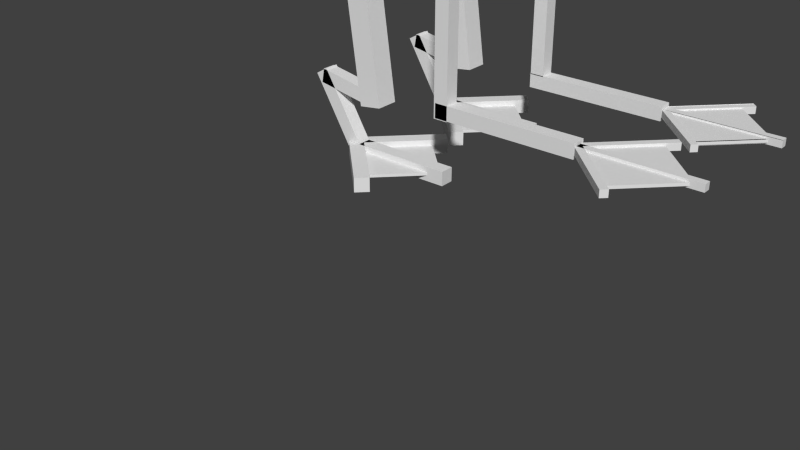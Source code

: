 # Source: aquatichorror.blend  (saved by Blender 2.72.0; exported with 4.5.12 LTS)
import bpy
from mathutils import Matrix  # noqa: F401  (used for matrix-valued properties, if any)

bpy.ops.wm.read_factory_settings(use_empty=True)
scene = bpy.context.scene
scene.name = 'Scene'

# ---- collections
col_collection_1 = bpy.data.collections.new('Collection 1'); scene.collection.children.link(col_collection_1)

# ---- materials (node trees are filled in below, after node groups)
mat_material = bpy.data.materials.new('Material')
mat_material.alpha_threshold = 0.0
mat_material.use_transparent_shadow = False
mat_material.roughness = 0.5
mat_material.line_color = (0.0, 0.0, 0.0, 1.0)

# ---- material node trees

# ---- world
world_world = bpy.data.worlds.new('World'); scene.world = world_world
world_world.color = (0.05088, 0.05088, 0.05088)
world_world.use_sun_shadow = False
world_world.sun_shadow_jitter_overblur = 0.0
world_world.cycles.sampling_method = 'MANUAL'
world_world.cycles.sample_map_resolution = 256

# ---- meshes
me_cube_001 = bpy.data.meshes.new('Cube.001')
me_cube_001.from_pydata([(5.055, 1.229, -4.627), (5.055, 1.479, -4.627), (5.722, 1.479, -4.627), (5.055, 1.229, 0.3728), (5.055, 1.479, 0.3728), (5.722, 1.479, 0.3728), (5.722, 1.229, 0.3728), (5.055, 1.229, -4.622), (5.055, 1.479, -4.622), (5.722, 1.479, -4.622), (5.722, 1.229, -4.622), (5.055, 1.229, 0.3778), (5.722, 1.479, 0.3778), (5.722, 1.229, 0.3778), (11.81, 1.333, -4.83), (14.17, 2.217, -4.83), (16.52, 1.333, -4.83), (14.17, 0.449, -4.83), (11.81, 1.333, -4.8), (14.17, 2.217, -4.8), (14.17, 0.449, -4.8), (11.81, 1.333, -4.734), (14.17, 2.217, -4.734), (16.52, 1.333, -4.734), (14.17, 0.449, -4.734), (14.17, 2.217, -4.819), (16.52, 1.333, -4.819), (14.17, 0.449, -4.819), (14.17, 2.217, -4.752), (16.52, 1.333, -4.752), (14.17, 0.449, -4.752), (11.55, 1.31, -4.862), (11.78, 1.399, -4.862), (14.61, 0.3381, -4.862), (11.55, 1.31, -4.695), (11.78, 1.399, -4.695), (14.61, 0.3381, -4.695), (14.38, 0.2497, -4.695), (11.78, 1.314, -4.862), (11.55, 1.403, -4.862), (14.61, 2.375, -4.862), (11.78, 1.314, -4.695), (11.55, 1.403, -4.695), (14.38, 2.463, -4.695), (14.61, 2.375, -4.695), (11.68, 1.291, -4.862), (11.68, 1.416, -4.862), (17.01, 1.416, -4.862), (17.01, 1.291, -4.862), (11.68, 1.291, -4.695), (11.68, 1.416, -4.695), (17.01, 1.291, -4.695), (14.17, 2.217, -4.743), (16.52, 1.333, -4.743), (14.17, 0.449, -4.743), (11.55, 1.31, -4.853), (11.78, 1.399, -4.853), (14.61, 0.3381, -4.853), (14.38, 0.2497, -4.853), (11.55, 1.31, -4.686), (14.61, 0.3381, -4.686), (14.38, 0.2497, -4.686), (11.78, 1.314, -4.853), (11.55, 1.403, -4.853), (14.38, 2.463, -4.853), (14.61, 2.375, -4.853), (11.55, 1.403, -4.686), (14.38, 2.463, -4.686), (14.61, 2.375, -4.686), (11.68, 1.416, -4.853), (17.01, 1.416, -4.853), (17.01, 1.291, -4.853), (11.68, 1.291, -4.686), (11.68, 1.416, -4.686), (17.01, 1.416, -4.686), (17.01, 1.291, -4.686), (5.043, 1.229, -4.936), (5.043, 1.479, -4.936), (11.71, 1.479, -4.936), (11.71, 1.229, -4.936), (5.043, 1.229, -4.603), (5.043, 1.479, -4.603), (11.71, 1.479, -4.603), (11.71, 1.229, -4.603), (11.88, -1.36, -4.479), (14.24, -0.4758, -4.479), (16.6, -1.36, -4.479), (14.24, -2.244, -4.479), (11.88, -1.36, -4.412), (14.24, -0.4758, -4.412), (16.6, -1.36, -4.412), (14.24, -2.244, -4.412), (11.75, -1.401, -4.522), (11.75, -1.276, -4.522), (17.09, -1.276, -4.522), (17.09, -1.401, -4.522), (11.75, -1.401, -4.355), (11.75, -1.276, -4.355), (17.09, -1.401, -4.355), (14.24, -0.4758, -4.412), (11.62, -1.382, -4.522), (11.86, -1.294, -4.522), (14.69, -2.354, -4.522), (14.45, -2.443, -4.522), (11.62, -1.382, -4.355), (11.86, -1.294, -4.355), (14.69, -2.354, -4.355), (14.45, -2.443, -4.355), (11.86, -1.378, -4.522), (11.62, -1.29, -4.522), (14.45, -0.2292, -4.522), (14.69, -0.3176, -4.522), (11.86, -1.378, -4.355), (11.62, -1.29, -4.355), (14.45, -0.2292, -4.355), (14.69, -0.3176, -4.355), (11.75, -1.276, -4.522), (17.09, -1.276, -4.522), (17.09, -1.401, -4.522), (11.75, -1.401, -4.355), (11.75, -1.276, -4.355), (17.09, -1.276, -4.355), (17.09, -1.401, -4.355), (5.119, -1.464, -4.605), (5.119, -1.214, -4.605), (11.79, -1.214, -4.605), (11.79, -1.464, -4.605), (5.119, -1.464, -4.272), (5.119, -1.214, -4.272), (11.79, -1.214, -4.272), (11.79, -1.464, -4.272), (5.055, -1.464, -4.621), (5.055, -1.214, -4.621), (5.722, -1.214, -4.621), (5.722, -1.464, -4.621), (5.055, -1.464, 0.3791), (5.055, -1.214, 0.3791), (5.722, -1.214, 0.3791), (5.722, -1.464, 0.3791), (8.945, -0.5, -0.03983), (8.945, 0.5, -0.03983), (10.28, 0.5, -0.03983), (10.28, -0.5, -0.03983), (8.945, -0.5, 0.2935), (8.945, 0.5, 0.2935), (10.28, 0.5, 0.2935), (10.28, -0.5, 0.2935), (8.945, -0.5, 0.6409), (8.945, 0.5, 0.6409), (10.28, 0.5, 0.6409), (10.28, -0.5, 0.6409), (8.945, -0.5, 1.641), (8.945, 0.5, 1.641), (10.28, 0.5, 1.641), (10.28, -0.5, 1.641), (6.963, -0.5, -0.03873), (6.963, 0.5, -0.03873), (8.963, 0.5, -0.03873), (8.963, -0.5, -0.03873), (6.963, -0.5, 1.628), (6.963, 0.5, 1.628), (8.963, 0.5, 1.628), (8.963, -0.5, 1.628), (5.862, -0.25, 0.4613), (5.862, 0.25, 0.4613), (7.195, 0.25, 0.4613), (7.195, -0.25, 0.4613), (5.862, -0.25, 1.128), (5.862, 0.25, 1.128), (7.195, 0.25, 1.128), (7.195, -0.25, 1.128), (4.904, -1.5, 0.3844), (4.904, 1.5, 0.3844), (5.904, 1.5, 0.3844), (5.904, -1.5, 0.3844), (4.904, -1.5, 0.8844), (4.904, 1.5, 0.8844), (5.904, 1.5, 0.8844), (5.904, -1.5, 0.8844), (4.893, -1.125, 0.8922), (4.893, 1.125, 0.8922), (6.226, 1.125, 0.8922), (6.226, -1.125, 0.8922), (4.893, -1.125, 1.892), (4.893, 1.125, 1.892), (6.226, 1.125, 1.892), (6.226, -1.125, 1.892), (2.903, -1.125, 0.6003), (2.903, 1.125, 0.6003), (4.903, 1.125, 0.6003), (4.903, -1.125, 0.6003), (2.903, -1.125, 2.267), (2.903, 1.125, 2.267), (4.903, 1.125, 2.267), (4.903, -1.125, 2.267), (0.9418, -1.125, 0.3133), (0.9418, 1.125, 0.3133), (2.942, 1.125, 0.3133), (2.942, -1.125, 0.3133), (0.9418, -1.125, 1.98), (0.9418, 1.125, 1.98), (2.942, 1.125, 1.98), (2.942, -1.125, 1.98), (-1.0, -1.0, -0.5096), (-1.0, 1.0, -0.5096), (1.0, 1.0, -0.5096), (1.0, -1.0, -0.5096), (-1.0, -1.0, 1.49), (-1.0, 1.0, 1.49), (1.0, 1.0, 1.49), (1.0, -1.0, 1.49), (-1.335, -1.5, -1.774), (-1.335, 1.5, -1.774), (1.332, 1.5, -1.774), (1.332, -1.5, -1.774), (-1.335, -1.5, -0.4409), (-1.335, 1.5, -0.4409), (1.332, 1.5, -0.4409), (1.332, -1.5, -0.4409), (2.498, -2.055, -6.07), (0.141, -1.171, -6.07), (2.498, -0.2875, -6.07), (4.855, -1.171, -6.07), (2.498, -2.055, -6.004), (0.141, -1.171, -6.004), (2.498, -0.2875, -6.004), (4.855, -1.171, -6.004), (0.8632, -1.398, -4.891), (0.8632, -0.9977, -4.891), (1.919, -0.9977, -4.817), (1.919, -1.398, -4.817), (-0.06547, -1.398, -1.59), (-0.06547, -0.9977, -1.59), (0.9908, -0.9977, -1.516), (0.9908, -1.398, -1.516), (1.002, -1.323, -4.874), (1.002, -1.073, -4.874), (1.118, -1.073, -4.546), (1.118, -1.323, -4.546), (-1.624, -1.323, -4.643), (-1.624, -1.073, -4.643), (-1.508, -1.073, -4.314), (-1.508, -1.323, -4.314), (0.1266, -1.323, -6.175), (0.1266, -1.073, -6.175), (0.6986, -1.073, -6.004), (0.6986, -1.323, -6.004), (-1.928, -1.323, -4.459), (-1.928, -1.073, -4.459), (-1.356, -1.073, -4.288), (-1.356, -1.323, -4.288), (3.267, -2.227, -6.204), (2.795, -2.403, -6.204), (-0.03315, -1.343, -6.204), (0.4383, -1.166, -6.204), (3.267, -2.227, -5.87), (2.795, -2.403, -5.87), (-0.03315, -1.343, -5.87), (0.4383, -1.166, -5.87), (2.795, -0.02924, -6.204), (3.267, -0.206, -6.204), (0.4383, -1.267, -6.204), (-0.03315, -1.09, -6.204), (2.795, -0.02924, -5.87), (3.267, -0.206, -5.87), (0.4383, -1.267, -5.87), (-0.03315, -1.09, -5.87), (5.271, -1.075, -6.204), (5.271, -1.325, -6.204), (-0.06273, -1.325, -6.204), (-0.06273, -1.075, -6.204), (5.271, -1.075, -5.87), (5.271, -1.325, -5.87), (-0.06273, -1.325, -5.87), (-0.06273, -1.075, -5.87), (2.498, 0.4096, -6.07), (0.141, 1.293, -6.07), (2.498, 2.177, -6.07), (4.855, 1.293, -6.07), (2.498, 0.4096, -6.004), (0.141, 1.293, -6.004), (2.498, 2.177, -6.004), (4.855, 1.293, -6.004), (0.8632, 1.067, -4.891), (0.8632, 1.467, -4.891), (1.919, 1.467, -4.817), (1.919, 1.067, -4.817), (-0.06547, 1.067, -1.59), (-0.06547, 1.467, -1.59), (0.9908, 1.467, -1.516), (0.9908, 1.067, -1.516), (1.002, 1.142, -4.874), (1.002, 1.392, -4.874), (1.118, 1.392, -4.546), (1.118, 1.142, -4.546), (-1.624, 1.142, -4.643), (-1.624, 1.392, -4.643), (-1.508, 1.392, -4.314), (-1.508, 1.142, -4.314), (0.1266, 1.142, -6.175), (0.1266, 1.392, -6.175), (0.6986, 1.392, -6.004), (0.6986, 1.142, -6.004), (-1.928, 1.142, -4.459), (-1.928, 1.392, -4.459), (-1.356, 1.392, -4.288), (-1.356, 1.142, -4.288), (3.267, 0.2383, -6.204), (2.795, 0.0615, -6.204), (-0.03315, 1.122, -6.204), (0.4383, 1.299, -6.204), (3.267, 0.2383, -5.87), (2.795, 0.0615, -5.87), (-0.03315, 1.122, -5.87), (0.4383, 1.299, -5.87), (2.795, 2.436, -6.204), (3.267, 2.259, -6.204), (0.4383, 1.198, -6.204), (-0.03315, 1.375, -6.204), (2.795, 2.436, -5.87), (3.267, 2.259, -5.87), (0.4383, 1.198, -5.87), (-0.03315, 1.375, -5.87), (5.271, 1.39, -6.204), (5.271, 1.14, -6.204), (-0.06273, 1.14, -6.204), (-0.06273, 1.39, -6.204), (5.271, 1.39, -5.87), (5.271, 1.14, -5.87), (-0.06273, 1.14, -5.87), (-0.06273, 1.39, -5.87)], [(8, 7), (9, 8), (52, 53), (53, 54)], [(3, 4, 1, 0), (4, 5, 2, 1), (6, 5, 4, 3), (12, 13, 10, 9), (13, 11, 7, 10), (14, 15, 16, 17), (21, 22, 19, 18), (24, 21, 18, 20), (24, 23, 22, 21), (28, 29, 26, 25), (29, 30, 27, 26), (34, 35, 32, 31), (35, 36, 33, 32), (37, 36, 35, 34), (41, 42, 39, 38), (44, 41, 38, 40), (44, 43, 42, 41), (49, 50, 46, 45), (51, 49, 45, 48), (45, 46, 47, 48), (60, 61, 58, 57), (61, 59, 55, 58), (55, 56, 57, 58), (66, 67, 64, 63), (67, 68, 65, 64), (62, 63, 64, 65), (73, 74, 70, 69), (74, 75, 71, 70), (75, 74, 73, 72), (80, 81, 77, 76), (81, 82, 78, 77), (82, 83, 79, 78), (83, 80, 76, 79), (76, 77, 78, 79), (83, 82, 81, 80), (88, 89, 85, 84), (89, 90, 86, 85), (90, 91, 87, 86), (91, 88, 84, 87), (84, 85, 86, 87), (91, 90, 89, 88), (96, 97, 93, 92), (98, 96, 92, 95), (92, 93, 94, 95), (104, 105, 101, 100), (105, 106, 102, 101), (106, 107, 103, 102), (107, 104, 100, 103), (100, 101, 102, 103), (107, 106, 105, 104), (112, 113, 109, 108), (113, 114, 110, 109), (114, 115, 111, 110), (115, 112, 108, 111), (108, 109, 110, 111), (115, 114, 113, 112), (120, 121, 117, 116), (121, 122, 118, 117), (122, 121, 120, 119), (127, 128, 124, 123), (128, 129, 125, 124), (129, 130, 126, 125), (130, 127, 123, 126), (123, 124, 125, 126), (130, 129, 128, 127), (135, 136, 132, 131), (136, 137, 133, 132), (137, 138, 134, 133), (138, 135, 131, 134), (131, 132, 133, 134), (138, 137, 136, 135), (143, 144, 140, 139), (144, 145, 141, 140), (145, 146, 142, 141), (146, 143, 139, 142), (139, 140, 141, 142), (146, 145, 144, 143), (151, 152, 148, 147), (152, 153, 149, 148), (153, 154, 150, 149), (154, 151, 147, 150), (147, 148, 149, 150), (154, 153, 152, 151), (159, 160, 156, 155), (160, 161, 157, 156), (161, 162, 158, 157), (162, 159, 155, 158), (155, 156, 157, 158), (162, 161, 160, 159), (167, 168, 164, 163), (168, 169, 165, 164), (169, 170, 166, 165), (170, 167, 163, 166), (163, 164, 165, 166), (170, 169, 168, 167), (175, 176, 172, 171), (176, 177, 173, 172), (177, 178, 174, 173), (178, 175, 171, 174), (171, 172, 173, 174), (178, 177, 176, 175), (183, 184, 180, 179), (184, 185, 181, 180), (185, 186, 182, 181), (186, 183, 179, 182), (179, 180, 181, 182), (186, 185, 184, 183), (191, 192, 188, 187), (192, 193, 189, 188), (193, 194, 190, 189), (194, 191, 187, 190), (187, 188, 189, 190), (194, 193, 192, 191), (199, 200, 196, 195), (200, 201, 197, 196), (201, 202, 198, 197), (202, 199, 195, 198), (195, 196, 197, 198), (202, 201, 200, 199), (207, 208, 204, 203), (208, 209, 205, 204), (209, 210, 206, 205), (210, 207, 203, 206), (203, 204, 205, 206), (210, 209, 208, 207), (215, 216, 212, 211), (216, 217, 213, 212), (217, 218, 214, 213), (218, 215, 211, 214), (211, 212, 213, 214), (218, 217, 216, 215), (223, 224, 220, 219), (224, 225, 221, 220), (225, 226, 222, 221), (226, 223, 219, 222), (219, 220, 221, 222), (226, 225, 224, 223), (231, 232, 228, 227), (232, 233, 229, 228), (233, 234, 230, 229), (234, 231, 227, 230), (227, 228, 229, 230), (234, 233, 232, 231), (239, 240, 236, 235), (240, 241, 237, 236), (241, 242, 238, 237), (242, 239, 235, 238), (235, 236, 237, 238), (242, 241, 240, 239), (247, 248, 244, 243), (248, 249, 245, 244), (249, 250, 246, 245), (250, 247, 243, 246), (243, 244, 245, 246), (250, 249, 248, 247), (251, 252, 253, 254), (255, 258, 257, 256), (251, 255, 256, 252), (252, 256, 257, 253), (253, 257, 258, 254), (255, 251, 254, 258), (259, 260, 261, 262), (263, 266, 265, 264), (259, 263, 264, 260), (260, 264, 265, 261), (261, 265, 266, 262), (263, 259, 262, 266), (267, 268, 269, 270), (271, 274, 273, 272), (267, 271, 272, 268), (268, 272, 273, 269), (269, 273, 274, 270), (271, 267, 270, 274), (279, 280, 276, 275), (280, 281, 277, 276), (281, 282, 278, 277), (282, 279, 275, 278), (275, 276, 277, 278), (282, 281, 280, 279), (287, 288, 284, 283), (288, 289, 285, 284), (289, 290, 286, 285), (290, 287, 283, 286), (283, 284, 285, 286), (290, 289, 288, 287), (295, 296, 292, 291), (296, 297, 293, 292), (297, 298, 294, 293), (298, 295, 291, 294), (291, 292, 293, 294), (298, 297, 296, 295), (303, 304, 300, 299), (304, 305, 301, 300), (305, 306, 302, 301), (306, 303, 299, 302), (299, 300, 301, 302), (306, 305, 304, 303), (307, 308, 309, 310), (311, 314, 313, 312), (307, 311, 312, 308), (308, 312, 313, 309), (309, 313, 314, 310), (311, 307, 310, 314), (315, 316, 317, 318), (319, 322, 321, 320), (315, 319, 320, 316), (316, 320, 321, 317), (317, 321, 322, 318), (319, 315, 318, 322), (323, 324, 325, 326), (327, 330, 329, 328), (323, 327, 328, 324), (324, 328, 329, 325), (325, 329, 330, 326), (327, 323, 326, 330)])
me_cube_001.materials.append(mat_material)
me_cube_001.use_remesh_preserve_volume = False
me_cube_001.use_remesh_preserve_attributes = False
me_cube_001.use_mirror_vertex_groups = False
me_cube_001.update()
arm_armature = bpy.data.armatures.new('Armature')  # bones are not reproduced

# ---- objects
ob_armature = bpy.data.objects.new('Armature', arm_armature)
ob_cube_002 = bpy.data.objects.new('Cube.002', me_cube_001)

# ---- transforms, parenting, visibility, modifiers, constraints
ob_armature.location = (-0.2647, 1.678, 2.003)
ob_armature.lineart.crease_threshold = 0.0
ob_cube_002.parent = ob_armature
ob_cube_002.matrix_parent_inverse = Matrix(((1.0, 0.0, 0.0, 0.2647), (0.0, 1.0, 0.0, -1.678), (0.0, 0.0, 1.0, -2.003), (0.0, 0.0, 0.0, 1.0)))
ob_cube_002.location = (-0.6216, -0.04457, 3.622)
ob_cube_002.scale = (0.3, 0.8, 0.6)
ob_cube_002.lineart.crease_threshold = 0.0
_vg = ob_cube_002.vertex_groups.new(name='Bone')
_vg = ob_cube_002.vertex_groups.new(name='Bone.001')
_vg.add([203, 204, 205, 206, 207, 208, 209, 210], 1.0, 'REPLACE')
_vg = ob_cube_002.vertex_groups.new(name='Bone.002')
for _i, _w in zip([195, 196, 197, 198, 199, 200, 201, 202], [0.653, 0.8144, 0.8693, 0.6464, 0.606, 0.7674, 0.774, 0.5511]): _vg.add([_i], _w, 'REPLACE')
_vg = ob_cube_002.vertex_groups.new(name='Bone.003')
for _i, _w in zip([187, 188, 189, 190, 191, 192, 194, 195, 196, 197, 198, 199, 200, 201, 202], [0.7601, 0.2217, 0.2043, 0.619, 0.5279, 0.05634, 0.4983, 0.347, 0.1856, 0.1307, 0.3536, 0.394, 0.2326, 0.226, 0.4489]): _vg.add([_i], _w, 'REPLACE')
_vg = ob_cube_002.vertex_groups.new(name='Bone.004')
_vg = ob_cube_002.vertex_groups.new(name='Bone.005')
for _i, _w in zip([163, 165, 166, 169, 170], [0.008078, 0.1321, 0.6293, 0.3881, 0.08093]): _vg.add([_i], _w, 'REPLACE')
_vg = ob_cube_002.vertex_groups.new(name='Bone.029')
for _i, _w in zip([155, 156, 157, 158, 159, 160, 161, 162, 166, 169, 170], [0.09549, 0.08882, 0.003148, 0.09296, 0.8759, 0.824, 0.5426, 0.8937, 0.1081, 0.06964, 0.7761]): _vg.add([_i], _w, 'REPLACE')
_vg = ob_cube_002.vertex_groups.new(name='Bone.032')
for _i, _w in zip([147, 148, 149, 150, 151, 152, 153, 154, 160, 161, 162], [1.0, 1.0, 1.0, 1.0, 1.0, 1.0, 1.0, 1.0, 0.0734, 0.3875, 0.01909]): _vg.add([_i], _w, 'REPLACE')
_vg = ob_cube_002.vertex_groups.new(name='Bone.030')
for _i, _w in zip([155, 156, 157, 158, 159, 160, 161, 162, 164, 165, 166, 169, 170], [0.8819, 0.8164, 0.522, 0.847, 0.1033, 0.09002, 0.03807, 0.06585, 0.07302, 0.6944, 0.1001, 0.4338, 0.03493]): _vg.add([_i], _w, 'REPLACE')
_vg = ob_cube_002.vertex_groups.new(name='Bone.031')
for _i, _w in zip([139, 140, 141, 142, 143, 144, 145, 146, 156, 157, 158, 161], [1.0, 1.0, 1.0, 1.0, 1.0, 1.0, 1.0, 1.0, 0.08559, 0.4387, 0.05516, 0.001596]): _vg.add([_i], _w, 'REPLACE')
_vg = ob_cube_002.vertex_groups.new(name='Bone.020')
_vg = ob_cube_002.vertex_groups.new(name='Bone.022')
for _i, _w in zip([3, 4, 5, 6, 164, 165, 168, 169], [0.4674, 0.4951, 0.492, 0.2774, 0.1052, 0.0008669, 0.9851, 0.08871]): _vg.add([_i], _w, 'REPLACE')
_vg = ob_cube_002.vertex_groups.new(name='Bone.023')
for _i, _w in zip([0, 1, 2, 3, 4, 5, 6, 7, 8, 9, 10, 11, 12, 13, 76, 77, 80, 81], [0.9988, 0.9991, 0.9989, 0.5326, 0.5049, 0.508, 0.7226, 1.0, 1.0, 1.0, 1.0, 1.0, 1.0, 1.0, 0.4982, 0.4984, 0.4895, 0.4895]): _vg.add([_i], _w, 'REPLACE')
_vg = ob_cube_002.vertex_groups.new(name='Bone.026')
for _i, _w in zip([76, 77, 78, 79, 80, 81, 82, 83], [0.5018, 0.5016, 0.9919, 0.9966, 0.5105, 0.5105, 0.9962, 0.992]): _vg.add([_i], _w, 'REPLACE')
_vg = ob_cube_002.vertex_groups.new(name='Bone.027')
for _i, _w in zip([14, 15, 16, 17, 18, 19, 20, 21, 22, 23, 24, 25, 26, 27, 28, 29, 30, 31, 32, 33, 34, 35, 36, 37, 38, 39, 40, 41, 42, 43, 44, 45, 46, 47, 48, 49, 50, 51, 52, 53, 54, 55, 56, 57, 58, 59, 60, 61, 62, 63, 64, 65, 66, 67, 68, 69, 70, 71, 72, 73, 74, 75], [1.0, 1.0, 1.0, 1.0, 1.0, 1.0, 1.0, 1.0, 1.0, 1.0, 1.0, 1.0, 1.0, 1.0, 1.0, 1.0, 1.0, 1.0, 1.0, 1.0, 1.0, 1.0, 1.0, 1.0, 1.0, 1.0, 1.0, 1.0, 1.0, 1.0, 1.0, 1.0, 1.0, 1.0, 1.0, 1.0, 1.0, 1.0, 1.0, 1.0, 1.0, 1.0, 1.0, 1.0, 1.0, 1.0, 1.0, 1.0, 1.0, 1.0, 1.0, 1.0, 1.0, 1.0, 1.0, 1.0, 1.0, 1.0, 1.0, 1.0, 1.0, 1.0]): _vg.add([_i], _w, 'REPLACE')
_vg = ob_cube_002.vertex_groups.new(name='Bone.021')
for _i, _w in zip([163, 167, 170, 171, 172, 173, 174, 175, 176, 177, 178], [0.03992, 0.9789, 0.07979, 0.8527, 0.4945, 0.4867, 0.1124, 0.5329, 0.4924, 0.4892, 0.4648]): _vg.add([_i], _w, 'REPLACE')
_vg = ob_cube_002.vertex_groups.new(name='Bone.024')
for _i, _w in zip([123, 124, 127, 128, 131, 132, 133, 134, 135, 136, 137, 138, 171, 172, 173, 174, 175, 176, 177, 178], [0.5525, 0.5457, 0.9061, 0.8806, 1.0, 1.0, 1.0, 1.0, 1.0, 1.0, 1.0, 1.0, 0.1473, 0.5055, 0.5133, 0.8876, 0.4671, 0.5076, 0.5108, 0.5352]): _vg.add([_i], _w, 'REPLACE')
_vg = ob_cube_002.vertex_groups.new(name='Bone.025')
for _i, _w in zip([123, 124, 125, 126, 127, 128, 129, 130], [0.4475, 0.4543, 0.99, 0.9957, 0.09392, 0.1194, 0.9941, 0.9868]): _vg.add([_i], _w, 'REPLACE')
_vg = ob_cube_002.vertex_groups.new(name='Bone.028')
for _i, _w in zip([84, 85, 86, 87, 88, 89, 90, 91, 92, 93, 94, 95, 96, 97, 98, 99, 100, 101, 102, 103, 104, 105, 106, 107, 108, 109, 110, 111, 112, 113, 114, 115, 116, 117, 118, 119, 120, 121, 122], [1.0, 1.0, 1.0, 1.0, 1.0, 1.0, 1.0, 1.0, 1.0, 1.0, 1.0, 1.0, 1.0, 1.0, 1.0, 1.0, 1.0, 1.0, 1.0, 1.0, 1.0, 1.0, 1.0, 1.0, 1.0, 1.0, 1.0, 1.0, 1.0, 1.0, 1.0, 1.0, 1.0, 1.0, 1.0, 1.0, 1.0, 1.0, 1.0]): _vg.add([_i], _w, 'REPLACE')
_vg = ob_cube_002.vertex_groups.new(name='Bone.006')
for _i, _w in zip([283, 284, 287, 288, 289, 290], [0.03027, 0.01502, 0.957, 0.5049, 0.1281, 0.8992]): _vg.add([_i], _w, 'REPLACE')
_vg = ob_cube_002.vertex_groups.new(name='Bone.008')
for _i, _w in zip([283, 284, 285, 286, 287, 288, 289, 291, 292, 293, 294, 297, 298], [0.4823, 0.4883, 0.4968, 0.4963, 0.01203, 0.429, 0.0341, 0.02268, 0.1204, 0.8127, 0.09043, 0.05785, 0.0168]): _vg.add([_i], _w, 'REPLACE')
_vg = ob_cube_002.vertex_groups.new(name='Bone.010')
for _i, _w in zip([283, 284, 285, 286, 291, 292, 293, 294, 297, 298, 299, 300, 301, 303, 304, 305, 306], [0.4746, 0.4746, 0.4954, 0.4955, 0.9412, 0.8609, 0.1752, 0.8964, 0.04912, 0.07265, 0.02595, 0.0468, 0.02494, 0.4971, 0.4968, 0.4755, 0.4751]): _vg.add([_i], _w, 'REPLACE')
_vg = ob_cube_002.vertex_groups.new(name='Bone.012')
for _i, _w in zip([295, 296, 297, 298, 299, 300, 301, 302, 303, 304, 305, 306, 309, 310, 313, 314, 317, 318, 321, 322, 325, 326, 329, 330], [0.9834, 0.9793, 0.8926, 0.894, 0.962, 0.9516, 0.9625, 0.9943, 0.5029, 0.5032, 0.5245, 0.5249, 0.5396, 0.3653, 0.7394, 0.9742, 0.2679, 0.5609, 0.9889, 0.8804, 0.9223, 0.9351, 0.9351, 0.9737]): _vg.add([_i], _w, 'REPLACE')
_vg = ob_cube_002.vertex_groups.new(name='Bone.013')
for _i, _w in zip([278, 282, 309, 310, 313, 317, 318, 322, 323, 324, 325, 326, 327, 328, 329, 330], [0.9926, 0.9899, 0.206, 0.3155, 0.1063, 0.2436, 0.1353, 0.0167, 0.9954, 0.9976, 0.07767, 0.0649, 0.9941, 0.9948, 0.06489, 0.002557]): _vg.add([_i], _w, 'REPLACE')
_vg = ob_cube_002.vertex_groups.new(name='Bone.014')
for _i, _w in zip([276, 277, 280, 281, 315, 316, 317, 318, 319, 320, 322], [0.4981, 0.997, 0.4981, 0.9947, 0.9941, 0.9956, 0.245, 0.1686, 0.991, 0.99, 0.05291]): _vg.add([_i], _w, 'REPLACE')
_vg = ob_cube_002.vertex_groups.new(name='Bone.015')
for _i, _w in zip([275, 276, 279, 280, 307, 308, 309, 310, 311, 312, 313, 317, 318, 322], [0.9999, 0.5003, 0.9985, 0.5003, 0.9952, 0.9942, 0.2544, 0.3193, 0.9937, 0.992, 0.1543, 0.2436, 0.1353, 0.0167]): _vg.add([_i], _w, 'REPLACE')
_vg = ob_cube_002.vertex_groups.new(name='Bone.007')
for _i, _w in zip([227, 228, 231, 232, 233, 234], [0.008884, 0.02827, 0.3545, 0.9532, 0.944, 0.5147]): _vg.add([_i], _w, 'REPLACE')
_vg = ob_cube_002.vertex_groups.new(name='Bone.009')
for _i, _w in zip([227, 228, 229, 230, 231, 232, 233, 234, 235, 236, 237, 238, 241, 242], [0.4862, 0.481, 0.496, 0.4983, 0.3288, 0.0003393, 0.04992, 0.4669, 0.01675, 0.122, 0.809, 0.08242, 0.0569, 0.0163]): _vg.add([_i], _w, 'REPLACE')
_vg = ob_cube_002.vertex_groups.new(name='Bone.011')
for _i, _w in zip([227, 228, 229, 230, 235, 236, 237, 238, 239, 240, 241, 242, 243, 244, 245, 247, 248, 249, 250], [0.4742, 0.4741, 0.4948, 0.4953, 0.9666, 0.878, 0.191, 0.9176, 0.9955, 0.9946, 0.9431, 0.9669, 0.03147, 0.05112, 0.03054, 0.4952, 0.4969, 0.4752, 0.4741]): _vg.add([_i], _w, 'REPLACE')
_vg = ob_cube_002.vertex_groups.new(name='Bone.016')
for _i, _w in zip([220, 224, 243, 244, 245, 247, 248, 249, 250, 253, 254, 257, 258, 261, 262, 265, 266, 269, 270, 273, 274], [0.9474, 0.9868, 0.03147, 0.05112, 0.03054, 0.4952, 0.4969, 0.4752, 0.4741, 0.5086, 0.3436, 0.6975, 0.9194, 0.9434, 0.9382, 0.9933, 0.9772, 0.9326, 0.9455, 0.9455, 0.9845]): _vg.add([_i], _w, 'REPLACE')
_vg = ob_cube_002.vertex_groups.new(name='Bone.017')
for _i, _w in zip([222, 226, 253, 254, 257, 258, 267, 268, 269, 270, 271, 272, 273], [0.9993, 0.9993, 0.2215, 0.3275, 0.1259, 0.02263, 0.9961, 0.9952, 0.06739, 0.05451, 0.9962, 0.9948, 0.05449]): _vg.add([_i], _w, 'REPLACE')
_vg = ob_cube_002.vertex_groups.new(name='Bone.018')
for _i, _w in zip([219, 220, 223, 243, 244, 245, 246, 249, 250, 251, 252, 253, 254, 255, 256, 257, 258], [0.9997, 0.002585, 0.999, 0.9185, 0.8978, 0.9195, 0.9826, 0.04926, 0.05174, 0.9954, 0.9931, 0.2699, 0.3289, 0.9946, 0.9918, 0.1765, 0.03854]): _vg.add([_i], _w, 'REPLACE')
_vg = ob_cube_002.vertex_groups.new(name='Bone.019')
for _i, _w in zip([220, 221, 225, 259, 260, 261, 262, 263, 264], [0.00256, 0.9993, 0.9977, 0.9933, 0.9928, 0.05656, 0.06184, 0.9931, 0.9911]): _vg.add([_i], _w, 'REPLACE')
_vg = ob_cube_002.vertex_groups.new(name='Bone.034')
for _i, _w in zip([163, 164, 165, 166], [0.8754, 0.09365, 0.00617, 0.1229]): _vg.add([_i], _w, 'REPLACE')
_vg = ob_cube_002.vertex_groups.new(name='Bone.033')
for _i, _w in zip([163, 164, 165], [0.01463, 0.7026, 0.09301]): _vg.add([_i], _w, 'REPLACE')
_vg = ob_cube_002.vertex_groups.new(name='Bone.035')
_vg = ob_cube_002.vertex_groups.new(name='Bone.036')
_vg = ob_cube_002.vertex_groups.new(name='Bone.037')
for _i, _w in zip([179, 180, 181, 182, 183, 185, 186], [0.874, 0.1242, 0.1302, 0.8669, 0.9992, 0.006968, 0.9668]): _vg.add([_i], _w, 'REPLACE')
_vg = ob_cube_002.vertex_groups.new(name='Bone.039')
for _i, _w in zip([179, 180, 181, 182, 184, 185, 186, 187, 188, 189, 190, 191, 192, 193, 194], [0.126, 0.8758, 0.8698, 0.1331, 0.9993, 0.9715, 0.01634, 0.2399, 0.7783, 0.7957, 0.381, 0.4721, 0.9437, 0.9834, 0.5017]): _vg.add([_i], _w, 'REPLACE')
_vg = ob_cube_002.vertex_groups.new(name='Bone.040')
for _i, _w in zip([211, 212, 213, 214, 215, 216, 217, 218, 288, 289, 290], [0.2725, 0.8617, 0.8842, 0.3244, 0.1223, 0.9375, 0.9999, 0.2831, 0.06416, 0.8274, 0.0881]): _vg.add([_i], _w, 'REPLACE')
_vg = ob_cube_002.vertex_groups.new(name='Bone.038')
for _i, _w in zip([211, 212, 213, 214, 215, 216, 218, 231], [0.7276, 0.1383, 0.1158, 0.6756, 0.8777, 0.06253, 0.7169, 0.3161]): _vg.add([_i], _w, 'REPLACE')
_vg = ob_cube_002.vertex_groups.new(name='Bone.041')
_m = ob_cube_002.modifiers.new('Armature', 'ARMATURE')
_m.object = ob_armature

# ---- collection membership
col_collection_1.objects.link(ob_armature)
col_collection_1.objects.link(ob_cube_002)

# ---- scene / render settings (as saved in the file)
scene.frame_start = 1; scene.frame_end = 250; scene.frame_set(130)
scene.render.engine = 'BLENDER_EEVEE_NEXT'
scene.render.resolution_percentage = 50
scene.render.dither_intensity = 0.0
scene.cycles.use_denoising = False
scene.cycles.samples = 10
scene.cycles.sampling_pattern = 'TABULATED_SOBOL'
scene.cycles.light_sampling_threshold = 0.0
scene.cycles.use_adaptive_sampling = False
scene.cycles.use_light_tree = False
scene.cycles.blur_glossy = 0.0
scene.cycles.pixel_filter_type = 'GAUSSIAN'
scene.cycles.sample_clamp_indirect = 0.0
scene.view_settings.view_transform = 'Standard'
bpy.context.view_layer.update()

# ---- added for rendering (the .blend has no active camera and no usable light): camera, sun
cam_auto = bpy.data.cameras.new('AutoCamera')
cam_auto.lens = 50.0
cam_auto.sensor_width = 36.0
cam_auto.clip_end = 1000.0
ob_auto_camera = bpy.data.objects.new('AutoCamera', cam_auto)
scene.collection.objects.link(ob_auto_camera)
ob_auto_camera.location = (8.83012, -11.3917, 5.96731)
ob_auto_camera.rotation_euler = (1.09748, -7.21219e-08, 0.694738)
scene.camera = ob_auto_camera
light_auto_sun = bpy.data.lights.new('AutoSun', 'SUN')
light_auto_sun.energy = 3.0
light_auto_sun.angle = 0.0523599
ob_auto_sun = bpy.data.objects.new('AutoSun', light_auto_sun)
scene.collection.objects.link(ob_auto_sun)
ob_auto_sun.rotation_euler = (0.872665, 0.174533, 0.523599)
bpy.context.view_layer.update()
